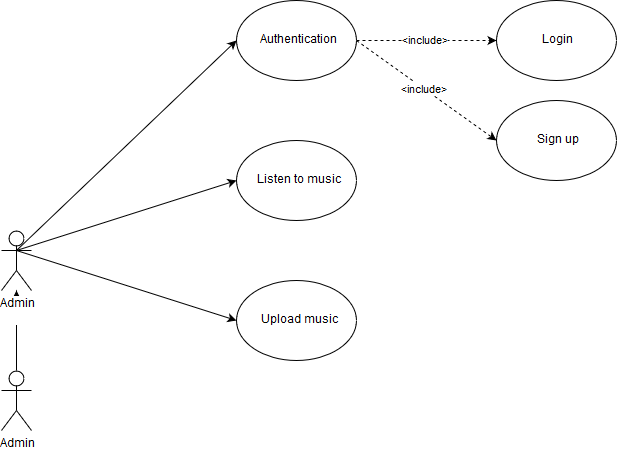

The diagram above was exported from draw.io. Its source (the exported page's mxGraphModel, read from the mxfile embedded in the PNG):
<mxGraphModel dx="1010" dy="577" grid="1" gridSize="10" guides="1" tooltips="1" connect="1" arrows="1" fold="1" page="1" pageScale="1" pageWidth="827" pageHeight="1169" math="0" shadow="0">
  <root>
    <mxCell id="0" />
    <mxCell id="1" parent="0" />
    <mxCell id="Svu6kS5BrPw6tHqWXbiE-11" style="rounded=0;orthogonalLoop=1;jettySize=auto;html=1;exitX=0.5;exitY=0.5;exitDx=0;exitDy=0;exitPerimeter=0;entryX=0;entryY=0.5;entryDx=0;entryDy=0;" parent="1" target="Svu6kS5BrPw6tHqWXbiE-7" edge="1">
      <mxGeometry relative="1" as="geometry">
        <mxPoint x="50" y="270" as="sourcePoint" />
      </mxGeometry>
    </mxCell>
    <mxCell id="Svu6kS5BrPw6tHqWXbiE-12" style="rounded=0;orthogonalLoop=1;jettySize=auto;html=1;exitX=0.5;exitY=0.5;exitDx=0;exitDy=0;exitPerimeter=0;entryX=0;entryY=0.5;entryDx=0;entryDy=0;" parent="1" target="Svu6kS5BrPw6tHqWXbiE-8" edge="1">
      <mxGeometry relative="1" as="geometry">
        <mxPoint x="50" y="270" as="sourcePoint" />
      </mxGeometry>
    </mxCell>
    <mxCell id="Svu6kS5BrPw6tHqWXbiE-17" value="&amp;lt;include&amp;gt;" style="edgeStyle=orthogonalEdgeStyle;rounded=0;orthogonalLoop=1;jettySize=auto;html=1;dashed=1;" parent="1" source="Svu6kS5BrPw6tHqWXbiE-7" target="Svu6kS5BrPw6tHqWXbiE-16" edge="1">
      <mxGeometry relative="1" as="geometry" />
    </mxCell>
    <mxCell id="Svu6kS5BrPw6tHqWXbiE-7" value="Authentication" style="ellipse;whiteSpace=wrap;html=1;" parent="1" vertex="1">
      <mxGeometry x="270" y="20" width="120" height="80" as="geometry" />
    </mxCell>
    <mxCell id="Svu6kS5BrPw6tHqWXbiE-16" value="Login" style="ellipse;whiteSpace=wrap;html=1;" parent="1" vertex="1">
      <mxGeometry x="530" y="20" width="120" height="80" as="geometry" />
    </mxCell>
    <mxCell id="Svu6kS5BrPw6tHqWXbiE-8" value="Listen to music" style="ellipse;whiteSpace=wrap;html=1;" parent="1" vertex="1">
      <mxGeometry x="270" y="160" width="120" height="80" as="geometry" />
    </mxCell>
    <mxCell id="Svu6kS5BrPw6tHqWXbiE-15" value="Sign up" style="ellipse;whiteSpace=wrap;html=1;" parent="1" vertex="1">
      <mxGeometry x="530" y="120" width="120" height="80" as="geometry" />
    </mxCell>
    <mxCell id="Svu6kS5BrPw6tHqWXbiE-20" value="&amp;lt;include&amp;gt;" style="rounded=0;orthogonalLoop=1;jettySize=auto;html=1;dashed=1;exitX=1;exitY=0.5;exitDx=0;exitDy=0;entryX=0;entryY=0.5;entryDx=0;entryDy=0;" parent="1" source="Svu6kS5BrPw6tHqWXbiE-7" target="Svu6kS5BrPw6tHqWXbiE-15" edge="1">
      <mxGeometry relative="1" as="geometry">
        <mxPoint x="460" y="60" as="sourcePoint" />
        <mxPoint x="580" y="60" as="targetPoint" />
      </mxGeometry>
    </mxCell>
    <mxCell id="Svu6kS5BrPw6tHqWXbiE-21" value="Upload music" style="ellipse;whiteSpace=wrap;html=1;" parent="1" vertex="1">
      <mxGeometry x="270" y="300" width="120" height="80" as="geometry" />
    </mxCell>
    <mxCell id="Svu6kS5BrPw6tHqWXbiE-22" value="" style="endArrow=classic;html=1;exitX=0.5;exitY=0.5;exitDx=0;exitDy=0;exitPerimeter=0;entryX=0;entryY=0.5;entryDx=0;entryDy=0;" parent="1" target="Svu6kS5BrPw6tHqWXbiE-21" edge="1">
      <mxGeometry width="50" height="50" relative="1" as="geometry">
        <mxPoint x="50" y="270" as="sourcePoint" />
        <mxPoint x="130" y="540" as="targetPoint" />
      </mxGeometry>
    </mxCell>
    <mxCell id="vno37Tu1m1CuTkJxCUWn-3" value="" style="edgeStyle=orthogonalEdgeStyle;rounded=0;orthogonalLoop=1;jettySize=auto;html=1;" edge="1" parent="1" source="vno37Tu1m1CuTkJxCUWn-1" target="vno37Tu1m1CuTkJxCUWn-2">
      <mxGeometry relative="1" as="geometry">
        <mxPoint x="150" y="370" as="targetPoint" />
      </mxGeometry>
    </mxCell>
    <mxCell id="vno37Tu1m1CuTkJxCUWn-1" value="&lt;div&gt;Admin&lt;/div&gt;&lt;div&gt;&lt;br&gt;&lt;/div&gt;" style="shape=umlActor;verticalLabelPosition=bottom;labelBackgroundColor=#ffffff;verticalAlign=top;html=1;outlineConnect=0;" vertex="1" parent="1">
      <mxGeometry x="35" y="390" width="30" height="60" as="geometry" />
    </mxCell>
    <mxCell id="vno37Tu1m1CuTkJxCUWn-2" value="&lt;div&gt;Admin&lt;/div&gt;&lt;div&gt;&lt;br&gt;&lt;/div&gt;" style="shape=umlActor;verticalLabelPosition=bottom;labelBackgroundColor=#ffffff;verticalAlign=top;html=1;outlineConnect=0;" vertex="1" parent="1">
      <mxGeometry x="35" y="250" width="30" height="60" as="geometry" />
    </mxCell>
  </root>
</mxGraphModel>